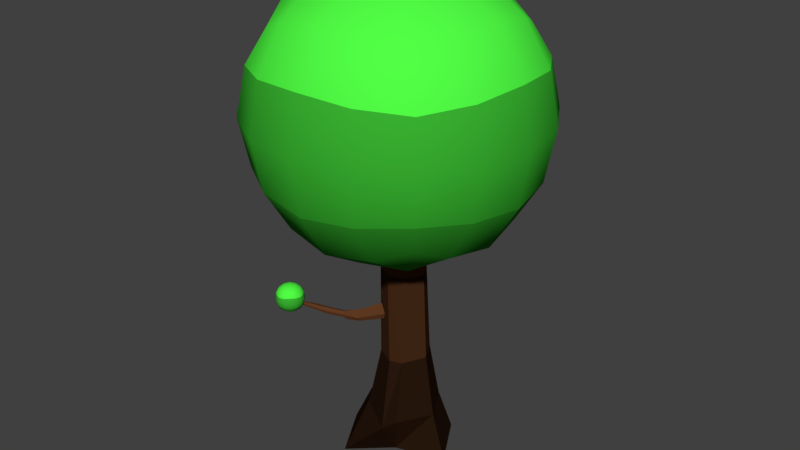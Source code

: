 # Source: tree2.blend  (saved by Blender 2.79.0; exported with 4.5.12 LTS)
import bpy
from mathutils import Matrix  # noqa: F401  (used for matrix-valued properties, if any)

bpy.ops.wm.read_factory_settings(use_empty=True)
scene = bpy.context.scene
scene.name = 'Scene'

# ---- collections
col_collection_1 = bpy.data.collections.new('Collection 1'); scene.collection.children.link(col_collection_1)

# ---- materials (node trees are filled in below, after node groups)
mat_tree_mat = bpy.data.materials.new('tree_mat')
mat_tree_mat.alpha_threshold = 0.0
mat_tree_mat.use_transparent_shadow = False
mat_tree_mat.diffuse_color = (0.1149, 0.04064, 0.01523, 1.0)
mat_tree_mat.roughness = 0.5
mat_tree_mat.specular_intensity = 0.0
mat_tree_mat.line_color = (0.0, 0.0, 0.0, 1.0)
mat_tree2_mat = bpy.data.materials.new('tree2_mat')
mat_tree2_mat.alpha_threshold = 0.0
mat_tree2_mat.use_transparent_shadow = False
mat_tree2_mat.diffuse_color = (0.0578, 0.02176, 0.008896, 1.0)
mat_tree2_mat.roughness = 0.5
mat_tree2_mat.specular_intensity = 0.0
mat_tree2_mat.line_color = (0.0, 0.0, 0.0, 1.0)
mat_tree3_mat = bpy.data.materials.new('tree3_mat')
mat_tree3_mat.alpha_threshold = 0.0
mat_tree3_mat.use_transparent_shadow = False
mat_tree3_mat.diffuse_color = (0.02198, 0.009332, 0.004448, 1.0)
mat_tree3_mat.roughness = 0.5
mat_tree3_mat.specular_intensity = 0.0
mat_tree3_mat.line_color = (0.0, 0.0, 0.0, 1.0)
mat_tree_leafs_mat = bpy.data.materials.new('tree_leafs_mat')
mat_tree_leafs_mat.alpha_threshold = 0.0
mat_tree_leafs_mat.use_transparent_shadow = False
mat_tree_leafs_mat.diffuse_color = (0.08345, 1.0, 0.06034, 1.0)
mat_tree_leafs_mat.roughness = 0.5
mat_tree_leafs_mat.specular_intensity = 0.0
mat_tree_leafs2_mat = bpy.data.materials.new('tree_leafs2_mat')
mat_tree_leafs2_mat.alpha_threshold = 0.0
mat_tree_leafs2_mat.use_transparent_shadow = False
mat_tree_leafs2_mat.diffuse_color = (0.04104, 0.448, 0.03029, 1.0)
mat_tree_leafs2_mat.roughness = 0.5
mat_tree_leafs2_mat.specular_intensity = 0.0
mat_tree_leafs3_mat = bpy.data.materials.new('tree_leafs3_mat')
mat_tree_leafs3_mat.alpha_threshold = 0.0
mat_tree_leafs3_mat.use_transparent_shadow = False
mat_tree_leafs3_mat.diffuse_color = (0.02875, 0.2957, 0.02149, 1.0)
mat_tree_leafs3_mat.roughness = 0.5
mat_tree_leafs3_mat.specular_intensity = 0.0

# ---- material node trees

# ---- world
world_world = bpy.data.worlds.new('World'); scene.world = world_world
world_world.color = (0.05088, 0.05088, 0.05088)
world_world.use_sun_shadow = False
world_world.sun_shadow_jitter_overblur = 0.0
world_world.cycles.sampling_method = 'MANUAL'

# ---- meshes
me_cube = bpy.data.meshes.new('Cube')
me_cube.from_pydata([(0.6552, 1.129, -0.003087), (0.4028, -1.05, 1.042), (-0.495, -0.4367, 1.042), (1.306, 0.001448, -0.003087), (0.2386, -0.4043, 0.04398), (-0.6465, -1.126, -0.003087), (-1.297, 0.001447, -0.003087), (-0.2299, 0.4072, 0.04398), (0.497, 0.4724, 2.474), (0.7684, -2.698e-07, 2.5), (0.497, -0.4724, 2.474), (-0.3173, -4.852e-07, 2.394), (-0.04585, 0.4724, 2.42), (0.08704, -0.4545, 4.493), (-0.3047, -0.2272, 4.454), (0.4602, 0.2584, 6.17), (0.6092, -3.521e-07, 6.162), (0.4602, -0.2584, 6.17), (0.1622, -0.2584, 6.186), (0.01324, -4.82e-07, 6.194), (0.1622, 0.2584, 6.186), (0.3037, 0.07017, 7.942), (-1.755, -1.195, 3.845), (-1.689, -1.285, 3.828), (-1.658, -1.361, 3.424), (-1.658, -1.361, 3.796), (-1.921, -1.624, 3.424), (-1.921, -1.624, 3.796), (-1.921, -1.099, 3.424), (-1.921, -1.099, 3.796), (-2.184, -1.361, 3.424), (-2.184, -1.361, 3.796), (-0.7411, 2.038, 5.957), (-0.7411, 2.038, 4.919), (0.2073, 1.615, 5.957), (0.2073, 1.615, 4.919), (-1.163, 1.089, 5.957), (-1.163, 1.089, 4.919), (-0.215, 0.6668, 5.957), (-0.215, 0.6668, 4.919), (-0.04555, 0.8226, 6.049), (0.1209, 1.086, 6.094), (0.2049, 1.385, 6.049), (0.2049, 1.385, 4.828), (0.1209, 1.086, 4.783), (-0.04555, 0.8226, 4.828), (0.328, 1.662, 5.13), (0.3876, 1.684, 5.438), (0.328, 1.662, 5.746), (0.05157, 1.785, 6.049), (-0.2114, 1.951, 6.094), (-0.511, 2.035, 6.049), (-0.511, 2.035, 4.828), (-0.2114, 1.951, 4.783), (0.05157, 1.785, 4.828), (-0.7875, 2.158, 5.13), (-0.8104, 2.218, 5.438), (-0.7875, 2.158, 5.746), (-0.3204, 0.7466, 4.718), (-0.2845, 0.7808, 4.63), (-0.3247, 0.8946, 4.735), (-0.2976, 0.8672, 4.783), (-0.224, 0.7198, 4.736), (-0.3208, 0.7851, 4.681), (-0.2804, 0.8205, 4.678), (-0.2396, 0.8175, 4.713), (-0.2392, 0.779, 4.751), (-0.2797, 0.7436, 4.753), (-0.4623, 0.8978, 4.859), (-0.4639, 0.9395, 4.822), (-0.4206, 0.9748, 4.817), (-0.374, 0.9266, 4.888), (-0.4173, 0.8914, 4.892), (-0.4915, 1.097, 4.975), (-0.4691, 1.074, 5.009), (-0.6367, 1.145, 5.089), (-0.6365, 1.167, 5.067), (-0.6139, 1.187, 5.066), (-0.5915, 1.187, 5.087), (-0.5917, 1.165, 5.109), (-0.6143, 1.145, 5.11), (-0.7058, 1.27, 5.205), (-0.1281, 0.5855, 4.701), (-0.1203, 0.5745, 4.514), (-0.1907, 0.6171, 4.539), (-0.1336, 0.6638, 4.666), (-0.09974, 0.6797, 4.603), (-0.2246, 0.6013, 4.602), (0.151, 0.1894, 4.68), (0.1624, 0.1734, 4.408), (0.05993, 0.2355, 4.443), (0.143, 0.3034, 4.629), (0.1923, 0.3264, 4.537), (0.01065, 0.2124, 4.536), (-0.886, -0.7874, 3.297), (-0.8703, -0.723, 3.167), (-1.087, -0.7752, 3.225), (-1.08, -0.7449, 3.307), (-0.8558, -0.6556, 3.351), (-0.9112, -0.7791, 3.225), (-0.9518, -0.7165, 3.205), (-0.9672, -0.6622, 3.257), (-0.942, -0.6706, 3.33), (-0.9014, -0.7332, 3.35), (-1.181, -0.9826, 3.361), (-1.21, -0.9756, 3.287), (-1.249, -0.9088, 3.265), (-1.229, -0.8559, 3.392), (-1.19, -0.9227, 3.414), (-1.512, -1.009, 3.38), (-1.502, -0.9832, 3.441), (-1.658, -1.22, 3.474), (-1.672, -1.215, 3.432), (-1.696, -1.179, 3.421), (-1.707, -1.15, 3.452), (-1.693, -1.155, 3.493), (-1.669, -1.19, 3.504), (-1.898, -1.313, 3.533), (-0.6538, -0.5338, 3.405), (-0.5194, -0.5059, 3.174), (-0.5953, -0.6028, 3.168), (-0.7322, -0.5276, 3.31), (-0.7093, -0.4711, 3.224), (-0.6182, -0.6593, 3.254), (-0.1115, -0.1879, 3.668), (0.08398, -0.1474, 3.332), (-0.02635, -0.2883, 3.323), (-0.2256, -0.1789, 3.53), (-0.1922, -0.09668, 3.405), (-0.05976, -0.3705, 3.449), (-0.9106, 1.882, 6.049), (-1.077, 1.619, 6.094), (-1.161, 1.319, 6.049), (-1.161, 1.319, 4.828), (-1.077, 1.619, 4.783), (-0.9106, 1.882, 4.828), (-1.284, 1.043, 5.13), (-1.344, 1.02, 5.438), (-1.284, 1.043, 5.746), (-1.008, 0.9197, 6.049), (-0.7447, 0.7532, 6.094), (-0.4451, 0.6692, 6.049), (-0.1686, 0.5461, 5.746), (-0.1458, 0.4865, 5.438), (-0.1686, 0.5461, 5.13), (-0.4451, 0.6692, 4.828), (-0.7447, 0.7532, 4.783), (-1.008, 0.9197, 4.828), (-0.0388, 1.521, 6.217), (-0.3094, 0.9129, 6.217), (-0.9173, 1.184, 6.217), (-0.6467, 1.791, 6.217), (-0.3327, 1.679, 6.273), (-0.1515, 1.207, 6.273), (-0.6235, 1.026, 6.273), (-0.8046, 1.498, 6.273), (-0.4781, 1.352, 6.334), (-0.3094, 0.9129, 4.66), (-0.0388, 1.521, 4.66), (-0.6467, 1.791, 4.66), (-0.9173, 1.184, 4.66), (-0.6235, 1.026, 4.603), (-0.1515, 1.207, 4.603), (-0.3327, 1.679, 4.603), (-0.8046, 1.498, 4.603), (-0.4781, 1.352, 4.543), (0.09796, 0.7315, 5.105), (0.09796, 0.7315, 5.771), (0.3686, 1.339, 5.771), (0.3686, 1.339, 5.105), (0.285, 1.012, 5.081), (0.1396, 0.6859, 5.438), (0.285, 1.012, 5.796), (0.4304, 1.339, 5.438), (0.34, 0.988, 5.438), (0.1426, 1.928, 5.105), (0.1426, 1.928, 5.771), (-0.4653, 2.199, 5.771), (-0.4653, 2.199, 5.105), (-0.1383, 2.115, 5.081), (0.1883, 1.97, 5.438), (-0.1383, 2.115, 5.796), (-0.4649, 2.261, 5.438), (-0.1138, 2.17, 5.438), (-1.054, 1.973, 5.105), (-1.054, 1.973, 5.771), (-1.325, 1.365, 5.771), (-1.325, 1.365, 5.105), (-1.241, 1.692, 5.081), (-1.096, 2.019, 5.438), (-1.241, 1.692, 5.796), (-1.387, 1.365, 5.438), (-1.296, 1.716, 5.438), (-1.099, 0.7762, 5.105), (-1.099, 0.7762, 5.771), (-0.4908, 0.5055, 5.771), (-0.4908, 0.5055, 5.105), (-0.8178, 0.5891, 5.081), (-1.144, 0.7345, 5.438), (-0.8178, 0.5891, 5.796), (-0.4912, 0.4437, 5.438), (-0.8423, 0.5342, 5.438), (-2.927, -0.1151, 8.026), (-2.722, -1.338, 8.026), (-2.722, -0.1151, 9.248), (-2.722, 1.107, 8.026), (-2.722, -0.1151, 6.804), (-2.528, -1.253, 6.888), (-2.528, -1.253, 9.164), (-2.528, 1.023, 9.164), (-2.528, 1.023, 6.888), (0.1347, 2.947, 8.026), (-1.088, 2.741, 8.026), (0.1347, 2.741, 9.248), (1.357, 2.741, 8.026), (0.1347, 2.741, 6.804), (-1.003, 2.548, 6.888), (-1.003, 2.548, 9.164), (1.272, 2.548, 9.164), (1.272, 2.548, 6.888), (3.197, -0.1151, 8.026), (2.991, 1.107, 8.026), (2.991, -0.1151, 9.248), (2.991, -1.338, 8.026), (2.991, -0.1151, 6.804), (2.797, 1.023, 6.888), (2.797, 1.023, 9.164), (2.797, -1.253, 9.164), (2.797, -1.253, 6.888), (0.1347, -3.177, 8.026), (1.357, -2.972, 8.026), (0.1347, -2.972, 9.248), (-1.088, -2.972, 8.026), (0.1347, -2.972, 6.804), (1.272, -2.778, 6.888), (1.272, -2.778, 9.164), (-1.003, -2.778, 9.164), (-1.003, -2.778, 6.888), (0.1347, -0.1151, 4.964), (0.1347, 1.107, 5.17), (1.357, -0.1151, 5.17), (0.1347, -1.338, 5.17), (-1.088, -0.1151, 5.17), (-1.003, 1.023, 5.363), (1.272, 1.023, 5.363), (1.272, -1.253, 5.363), (-1.003, -1.253, 5.363), (0.1347, -0.1151, 11.09), (0.1347, 1.107, 10.88), (-1.088, -0.1151, 10.88), (0.1347, -1.338, 10.88), (1.357, -0.1151, 10.88), (1.272, 1.023, 10.69), (-1.003, 1.023, 10.69), (-1.003, -1.253, 10.69), (1.272, -1.253, 10.69), (-1.953, 0.9379, 5.938), (-2.107, -0.1151, 5.784), (-1.953, -1.168, 5.938), (-1.953, -2.203, 6.973), (-2.107, -2.357, 8.026), (-1.953, -2.203, 9.079), (-1.953, -1.168, 10.11), (-2.107, -0.1151, 10.27), (-1.953, 0.9379, 10.11), (-1.953, 1.973, 9.079), (-2.107, 2.127, 8.026), (-1.953, 1.973, 6.973), (1.188, 1.973, 5.938), (0.1347, 2.127, 5.784), (-0.9183, 1.973, 5.938), (-0.9183, 1.973, 10.11), (0.1347, 2.127, 10.27), (1.188, 1.973, 10.11), (2.223, 1.973, 9.079), (2.377, 2.127, 8.026), (2.223, 1.973, 6.973), (2.223, -1.168, 5.938), (2.377, -0.1151, 5.784), (2.223, 0.9379, 5.938), (2.223, 0.9379, 10.11), (2.377, -0.1151, 10.27), (2.223, -1.168, 10.11), (2.223, -2.203, 9.079), (2.377, -2.357, 8.026), (2.223, -2.203, 6.973), (-0.9183, -2.203, 5.938), (0.1347, -2.357, 5.784), (1.188, -2.203, 5.938), (1.188, -2.203, 10.11), (0.1347, -2.357, 10.27), (-0.9183, -2.203, 10.11), (-1.64, -1.89, 6.251), (-1.64, -1.89, 9.801), (-1.64, 1.66, 6.251), (-1.64, 1.66, 9.801), (1.91, -1.89, 6.251), (1.91, -1.89, 9.801), (1.91, 1.66, 6.251), (1.91, 1.66, 9.801), (-1.695, -1.588, 3.61), (-1.619, -1.482, 3.61), (-1.71, -1.573, 3.738), (-1.8, -1.664, 3.61), (-1.71, -1.573, 3.482), (-1.64, -1.474, 3.491), (-1.64, -1.474, 3.729), (-1.808, -1.643, 3.729), (-1.808, -1.643, 3.491), (-2.148, -1.588, 3.61), (-2.042, -1.664, 3.61), (-2.133, -1.573, 3.738), (-2.223, -1.482, 3.61), (-2.133, -1.573, 3.482), (-2.034, -1.643, 3.491), (-2.034, -1.643, 3.729), (-2.203, -1.474, 3.729), (-2.203, -1.474, 3.491), (-2.148, -1.135, 3.61), (-2.223, -1.241, 3.61), (-2.133, -1.15, 3.738), (-2.042, -1.059, 3.61), (-2.133, -1.15, 3.482), (-2.203, -1.249, 3.491), (-2.203, -1.249, 3.729), (-2.034, -1.08, 3.729), (-2.034, -1.08, 3.491), (-1.695, -1.135, 3.61), (-1.8, -1.059, 3.61), (-1.71, -1.15, 3.738), (-1.619, -1.241, 3.61), (-1.71, -1.15, 3.482), (-1.808, -1.08, 3.491), (-1.808, -1.08, 3.729), (-1.64, -1.249, 3.729), (-1.64, -1.249, 3.491), (-1.921, -1.361, 3.289), (-2.012, -1.452, 3.311), (-2.012, -1.271, 3.311), (-1.831, -1.271, 3.311), (-1.831, -1.452, 3.311), (-1.921, -1.53, 3.331), (-2.09, -1.361, 3.331), (-1.921, -1.193, 3.331), (-1.753, -1.361, 3.331), (-1.921, -1.361, 3.93), (-2.012, -1.452, 3.909), (-1.831, -1.452, 3.909), (-1.831, -1.271, 3.909), (-2.012, -1.271, 3.909), (-2.09, -1.361, 3.889), (-1.921, -1.53, 3.889), (-1.753, -1.361, 3.889), (-1.921, -1.193, 3.889), (-1.845, -1.594, 3.391), (-1.755, -1.528, 3.375), (-1.689, -1.438, 3.391), (-1.612, -1.361, 3.499), (-1.589, -1.361, 3.61), (-1.612, -1.361, 3.72), (-1.689, -1.438, 3.828), (-1.755, -1.528, 3.845), (-1.845, -1.594, 3.828), (-1.921, -1.671, 3.72), (-1.921, -1.694, 3.61), (-1.921, -1.671, 3.499), (-2.154, -1.438, 3.391), (-2.087, -1.528, 3.375), (-1.998, -1.594, 3.391), (-1.998, -1.594, 3.828), (-2.087, -1.528, 3.845), (-2.154, -1.438, 3.828), (-2.23, -1.361, 3.72), (-2.253, -1.361, 3.61), (-2.23, -1.361, 3.499), (-1.998, -1.129, 3.391), (-2.087, -1.195, 3.375), (-2.154, -1.285, 3.391), (-2.154, -1.285, 3.828), (-2.087, -1.195, 3.845), (-1.998, -1.129, 3.828), (-1.921, -1.052, 3.72), (-1.921, -1.029, 3.61), (-1.921, -1.052, 3.499), (-1.689, -1.285, 3.391), (-1.755, -1.195, 3.375), (-1.845, -1.129, 3.391), (-1.845, -1.129, 3.828), (0.1937, -0.5405, 2.444), (-0.2732, -0.2709, 2.398), (0.5094, -0.703, 1.038), (0.9432, 0.0561, 1.028), (-0.7957, 0.05609, 1.054), (-0.3418, 0.8171, 1.174), (0.5087, 0.8151, 1.034), (0.6814, -3.148e-07, 4.503), (0.4768, -0.3551, 4.5), (0.4765, 0.3532, 4.532), (0.07178, 0.3514, 4.549), (-0.1347, -4.834e-07, 4.492)], [], [(20, 398, 399, 19), (1, 4, 390), (3, 0, 394, 391), (2, 392, 6), (13, 17, 18), (2, 5, 1), (1, 5, 4), (13, 14, 389, 388), (12, 393, 392, 11), (11, 14, 399), (13, 18, 14), (4, 3, 391, 390), (11, 389, 14), (1, 10, 388), (17, 396, 395, 16), (5, 2, 6), (13, 396, 17), (14, 18, 19), (19, 21, 20), (20, 21, 15), (18, 17, 21), (12, 8, 394, 393), (17, 16, 21), (16, 395, 397, 15), (16, 15, 21), (21, 19, 18), (20, 15, 397, 398), (330, 334, 359, 358), (329, 22, 23, 334), (334, 23, 25, 359), (327, 330, 335, 331), (331, 335, 384, 385), (330, 358, 357, 335), (335, 357, 24, 384), (336, 340, 341, 337), (337, 341, 368, 367), (340, 355, 354, 341), (341, 354, 26, 368), (336, 337, 342, 338), (338, 342, 377, 376), (337, 367, 366, 342), (342, 366, 30, 377), (336, 338, 343, 339), (339, 343, 386, 385), (338, 376, 375, 343), (343, 375, 28, 386), (336, 339, 344, 340), (340, 344, 356, 355), (339, 385, 384, 344), (344, 384, 24, 356), (345, 349, 350, 346), (346, 350, 371, 370), (349, 379, 378, 350), (350, 378, 31, 371), (345, 346, 351, 347), (347, 351, 362, 361), (346, 370, 369, 351), (351, 369, 27, 362), (345, 347, 352, 348), (348, 352, 23, 22), (347, 361, 360, 352), (352, 360, 25, 23), (345, 348, 353, 349), (349, 353, 380, 379), (348, 22, 387, 353), (353, 387, 29, 380), (148, 42, 34, 49), (153, 41, 42, 148), (152, 148, 49, 50), (156, 153, 148, 152), (149, 141, 38, 40), (154, 140, 141, 149), (80, 72, 71, 79), (60, 64, 70), (62, 58, 87, 82), (63, 58, 68, 69), (62, 66, 67), (64, 59, 63), (61, 71, 66), (73, 77, 78), (61, 65, 60), (60, 65, 64), (73, 74, 61, 60), (59, 64, 65), (72, 67, 66, 71), (59, 65, 86, 83), (71, 74, 79), (73, 78, 74), (64, 63, 69, 70), (71, 61, 74), (60, 70, 73), (77, 70, 69, 76), (65, 61, 66), (73, 70, 77), (74, 78, 79), (79, 81, 80), (80, 81, 75), (78, 77, 81), (72, 68, 58, 67), (77, 76, 81), (76, 69, 68, 75), (76, 75, 81), (81, 79, 78), (80, 75, 68, 72), (62, 67, 58), (82, 87, 93, 88), (84, 83, 89, 90), (66, 62, 82, 85), (63, 59, 83, 84), (65, 66, 85, 86), (58, 63, 84, 87), (88, 93, 90, 89), (89, 92, 91, 88), (85, 82, 88, 91), (86, 85, 91, 92), (87, 84, 90, 93), (83, 86, 92, 89), (116, 108, 107, 115), (96, 100, 106), (98, 94, 123, 118), (99, 94, 104, 105), (98, 102, 103), (100, 95, 99), (97, 107, 102), (109, 113, 114), (97, 101, 96), (96, 101, 100), (109, 110, 97, 96), (95, 100, 101), (108, 103, 102, 107), (95, 101, 122, 119), (107, 110, 115), (109, 114, 110), (100, 99, 105, 106), (107, 97, 110), (96, 106, 109), (113, 106, 105, 112), (101, 97, 102), (109, 106, 113), (110, 114, 115), (115, 117, 116), (116, 117, 111), (114, 113, 117), (108, 104, 94, 103), (113, 112, 117), (112, 105, 104, 111), (112, 111, 117), (117, 115, 114), (116, 111, 104, 108), (98, 103, 94), (118, 123, 129, 124), (120, 119, 125, 126), (102, 98, 118, 121), (99, 95, 119, 120), (101, 102, 121, 122), (94, 99, 120, 123), (124, 129, 126, 125), (125, 128, 127, 124), (121, 118, 124, 127), (122, 121, 127, 128), (123, 120, 126, 129), (119, 122, 128, 125), (153, 149, 40, 41), (156, 154, 149, 153), (150, 132, 36, 139), (155, 131, 132, 150), (154, 150, 139, 140), (156, 155, 150, 154), (151, 51, 32, 130), (152, 50, 51, 151), (155, 151, 130, 131), (156, 152, 151, 155), (157, 45, 39, 145), (162, 44, 45, 157), (161, 157, 145, 146), (165, 162, 157, 161), (158, 54, 35, 43), (163, 53, 54, 158), (162, 158, 43, 44), (165, 163, 158, 162), (159, 135, 33, 52), (164, 134, 135, 159), (163, 159, 52, 53), (165, 164, 159, 163), (160, 147, 37, 133), (161, 146, 147, 160), (164, 160, 133, 134), (165, 161, 160, 164), (166, 144, 39, 45), (171, 143, 144, 166), (170, 166, 45, 44), (174, 171, 166, 170), (167, 40, 38, 142), (172, 41, 40, 167), (171, 167, 142, 143), (174, 172, 167, 171), (168, 48, 34, 42), (173, 47, 48, 168), (172, 168, 42, 41), (174, 173, 168, 172), (169, 43, 35, 46), (170, 44, 43, 169), (173, 169, 46, 47), (174, 170, 169, 173), (175, 46, 35, 54), (180, 47, 46, 175), (179, 175, 54, 53), (183, 180, 175, 179), (176, 49, 34, 48), (181, 50, 49, 176), (180, 176, 48, 47), (183, 181, 176, 180), (177, 57, 32, 51), (182, 56, 57, 177), (181, 177, 51, 50), (183, 182, 177, 181), (178, 52, 33, 55), (179, 53, 52, 178), (182, 178, 55, 56), (183, 179, 178, 182), (184, 55, 33, 135), (189, 56, 55, 184), (188, 184, 135, 134), (192, 189, 184, 188), (185, 130, 32, 57), (190, 131, 130, 185), (189, 185, 57, 56), (192, 190, 185, 189), (186, 138, 36, 132), (191, 137, 138, 186), (190, 186, 132, 131), (192, 191, 186, 190), (187, 133, 37, 136), (188, 134, 133, 187), (191, 187, 136, 137), (192, 188, 187, 191), (193, 136, 37, 147), (198, 137, 136, 193), (197, 193, 147, 146), (201, 198, 193, 197), (194, 139, 36, 138), (199, 140, 139, 194), (198, 194, 138, 137), (201, 199, 194, 198), (195, 142, 38, 141), (200, 143, 142, 195), (199, 195, 141, 140), (201, 200, 195, 199), (196, 145, 39, 144), (197, 146, 145, 196), (200, 196, 144, 143), (201, 197, 196, 200), (202, 206, 207, 203), (203, 207, 259, 260), (206, 257, 258, 207), (207, 258, 292, 259), (202, 203, 208, 204), (204, 208, 262, 263), (203, 260, 261, 208), (208, 261, 293, 262), (202, 204, 209, 205), (205, 209, 265, 266), (204, 263, 264, 209), (209, 264, 295, 265), (202, 205, 210, 206), (206, 210, 256, 257), (205, 266, 267, 210), (210, 267, 294, 256), (211, 215, 216, 212), (212, 216, 267, 266), (215, 269, 270, 216), (216, 270, 294, 267), (211, 212, 217, 213), (213, 217, 271, 272), (212, 266, 265, 217), (217, 265, 295, 271), (211, 213, 218, 214), (214, 218, 274, 275), (213, 272, 273, 218), (218, 273, 299, 274), (211, 214, 219, 215), (215, 219, 268, 269), (214, 275, 276, 219), (219, 276, 298, 268), (220, 224, 225, 221), (221, 225, 276, 275), (224, 278, 279, 225), (225, 279, 298, 276), (220, 221, 226, 222), (222, 226, 280, 281), (221, 275, 274, 226), (226, 274, 299, 280), (220, 222, 227, 223), (223, 227, 283, 284), (222, 281, 282, 227), (227, 282, 297, 283), (220, 223, 228, 224), (224, 228, 277, 278), (223, 284, 285, 228), (228, 285, 296, 277), (229, 233, 234, 230), (230, 234, 285, 284), (233, 287, 288, 234), (234, 288, 296, 285), (229, 230, 235, 231), (231, 235, 289, 290), (230, 284, 283, 235), (235, 283, 297, 289), (229, 231, 236, 232), (232, 236, 261, 260), (231, 290, 291, 236), (236, 291, 293, 261), (229, 232, 237, 233), (233, 237, 286, 287), (232, 260, 259, 237), (237, 259, 292, 286), (238, 242, 243, 239), (239, 243, 270, 269), (242, 257, 256, 243), (243, 256, 294, 270), (238, 239, 244, 240), (240, 244, 279, 278), (239, 269, 268, 244), (244, 268, 298, 279), (238, 240, 245, 241), (241, 245, 288, 287), (240, 278, 277, 245), (245, 277, 296, 288), (238, 241, 246, 242), (242, 246, 258, 257), (241, 287, 286, 246), (246, 286, 292, 258), (247, 251, 252, 248), (248, 252, 273, 272), (251, 281, 280, 252), (252, 280, 299, 273), (247, 248, 253, 249), (249, 253, 264, 263), (248, 272, 271, 253), (253, 271, 295, 264), (247, 249, 254, 250), (250, 254, 291, 290), (249, 263, 262, 254), (254, 262, 293, 291), (247, 250, 255, 251), (251, 255, 282, 281), (250, 290, 289, 255), (255, 289, 297, 282), (300, 304, 305, 301), (301, 305, 357, 358), (304, 355, 356, 305), (305, 356, 24, 357), (300, 301, 306, 302), (302, 306, 360, 361), (301, 358, 359, 306), (306, 359, 25, 360), (300, 302, 307, 303), (303, 307, 363, 364), (302, 361, 362, 307), (307, 362, 27, 363), (300, 303, 308, 304), (304, 308, 354, 355), (303, 364, 365, 308), (308, 365, 26, 354), (309, 313, 314, 310), (310, 314, 365, 364), (313, 367, 368, 314), (314, 368, 26, 365), (309, 310, 315, 311), (311, 315, 369, 370), (310, 364, 363, 315), (315, 363, 27, 369), (309, 311, 316, 312), (312, 316, 372, 373), (311, 370, 371, 316), (316, 371, 31, 372), (309, 312, 317, 313), (313, 317, 366, 367), (312, 373, 374, 317), (317, 374, 30, 366), (318, 322, 323, 319), (319, 323, 374, 373), (322, 376, 377, 323), (323, 377, 30, 374), (318, 319, 324, 320), (320, 324, 378, 379), (319, 373, 372, 324), (324, 372, 31, 378), (318, 320, 325, 321), (321, 325, 381, 382), (320, 379, 380, 325), (325, 380, 29, 381), (318, 321, 326, 322), (322, 326, 375, 376), (321, 382, 383, 326), (326, 383, 28, 375), (327, 331, 332, 328), (328, 332, 383, 382), (331, 385, 386, 332), (332, 386, 28, 383), (327, 328, 333, 329), (329, 333, 387, 22), (328, 382, 381, 333), (333, 381, 29, 387), (327, 329, 334, 330), (388, 389, 2, 1), (389, 11, 2), (388, 10, 13), (390, 10, 1), (390, 391, 9, 10), (392, 2, 11), (391, 394, 8, 9), (392, 393, 7, 6), (393, 394, 0, 7), (396, 13, 10), (395, 396, 10, 9), (399, 398, 12, 11), (398, 397, 8, 12), (397, 395, 9, 8), (399, 14, 19)])
me_cube.polygons.foreach_set('use_smooth', [0, 0, 0, 0, 0, 0, 0, 0, 0, 0, 0, 0, 0, 0, 0, 0, 0, 0, 0, 0, 0, 0, 0, 0, 0, 0, 0, 1, 1, 1, 1, 1, 1, 1, 1, 1, 1, 1, 1, 1, 1, 1, 1, 1, 1, 1, 1, 1, 1, 1, 1, 1, 1, 1, 1, 1, 1, 1, 1, 1, 1, 1, 1, 1, 1, 1, 1, 1, 1, 1, 1, 1, 0, 0, 0, 0, 0, 0, 0, 0, 0, 0, 0, 0, 0, 0, 0, 0, 0, 0, 0, 0, 0, 0, 0, 0, 0, 0, 0, 0, 0, 0, 0, 0, 0, 0, 0, 0, 0, 0, 0, 0, 0, 0, 0, 0, 0, 0, 0, 0, 0, 0, 0, 0, 0, 0, 0, 0, 0, 0, 0, 0, 0, 0, 0, 0, 0, 0, 0, 0, 0, 0, 0, 0, 0, 0, 0, 0, 0, 0, 0, 0, 0, 0, 0, 0, 0, 0, 0, 0, 0, 0, 1, 1, 1, 1, 1, 1, 1, 1, 1, 1, 1, 1, 1, 1, 1, 1, 1, 1, 1, 1, 1, 1, 1, 1, 1, 1, 1, 1, 1, 1, 1, 1, 1, 1, 1, 1, 1, 1, 1, 1, 1, 1, 1, 1, 1, 1, 1, 1, 1, 1, 1, 1, 1, 1, 1, 1, 1, 1, 1, 1, 1, 1, 1, 1, 1, 1, 1, 1, 1, 1, 1, 1, 1, 1, 1, 1, 1, 1, 1, 1, 1, 1, 1, 1, 1, 1, 1, 1, 1, 1, 1, 1, 1, 1, 1, 1, 1, 1, 1, 1, 1, 1, 1, 1, 1, 1, 1, 1, 1, 1, 1, 1, 1, 1, 1, 1, 1, 1, 1, 1, 1, 1, 1, 1, 1, 1, 1, 1, 1, 1, 1, 1, 1, 1, 1, 1, 1, 1, 1, 1, 1, 1, 1, 1, 1, 1, 1, 1, 1, 1, 1, 1, 1, 1, 1, 1, 1, 1, 1, 1, 1, 1, 1, 1, 1, 1, 1, 1, 1, 1, 1, 1, 1, 1, 1, 1, 1, 1, 1, 1, 1, 1, 1, 1, 1, 1, 1, 1, 1, 1, 1, 1, 1, 1, 1, 1, 1, 1, 1, 1, 1, 1, 1, 1, 1, 1, 1, 1, 1, 1, 1, 1, 1, 1, 1, 1, 1, 1, 1, 1, 1, 1, 1, 1, 1, 1, 1, 1, 1, 1, 1, 1, 1, 1, 1, 1, 1, 1, 1, 1, 1, 1, 1, 0, 0, 0, 0, 0, 0, 0, 0, 0, 0, 0, 0, 0, 0, 0])
me_cube.polygons.foreach_set('material_index', [0, 2, 2, 2, 0, 2, 2, 1, 2, 1, 0, 2, 1, 2, 0, 2, 0, 0, 0, 0, 0, 2, 0, 0, 0, 0, 0, 4, 3, 3, 4, 5, 4, 5, 5, 5, 5, 5, 5, 5, 5, 5, 5, 5, 5, 5, 5, 5, 5, 5, 3, 3, 3, 3, 3, 3, 3, 3, 3, 3, 3, 3, 3, 3, 3, 3, 3, 3, 3, 3, 3, 3, 0, 0, 0, 0, 0, 0, 0, 0, 0, 0, 0, 0, 0, 0, 0, 0, 0, 0, 0, 0, 0, 0, 0, 0, 0, 0, 0, 0, 0, 0, 0, 0, 0, 0, 0, 0, 0, 0, 0, 0, 0, 0, 0, 0, 0, 0, 0, 0, 0, 0, 0, 0, 0, 0, 0, 0, 0, 0, 0, 0, 0, 0, 0, 0, 0, 0, 0, 0, 0, 0, 0, 0, 0, 0, 0, 0, 0, 0, 0, 0, 0, 0, 0, 0, 0, 0, 0, 0, 0, 0, 3, 3, 3, 3, 3, 3, 3, 3, 3, 3, 5, 5, 5, 5, 5, 5, 5, 5, 5, 5, 5, 5, 5, 5, 5, 5, 5, 4, 5, 4, 3, 3, 4, 4, 3, 4, 3, 4, 5, 5, 4, 4, 5, 4, 5, 4, 3, 3, 4, 4, 3, 4, 3, 4, 5, 5, 4, 4, 5, 4, 5, 4, 3, 3, 4, 4, 3, 4, 3, 4, 5, 5, 4, 4, 5, 4, 5, 4, 3, 3, 4, 4, 3, 4, 3, 4, 5, 5, 4, 4, 4, 4, 5, 5, 4, 3, 4, 3, 4, 4, 3, 3, 4, 5, 4, 5, 4, 4, 5, 5, 4, 3, 4, 3, 4, 4, 3, 3, 4, 5, 4, 5, 4, 4, 5, 5, 4, 3, 4, 3, 4, 4, 3, 3, 4, 5, 4, 5, 4, 4, 5, 5, 4, 3, 4, 3, 4, 4, 3, 3, 4, 5, 4, 5, 5, 5, 5, 5, 5, 5, 5, 5, 5, 5, 5, 5, 5, 5, 5, 5, 3, 3, 3, 3, 3, 3, 3, 3, 3, 3, 3, 3, 3, 3, 3, 3, 4, 4, 5, 5, 4, 3, 4, 3, 4, 4, 3, 3, 4, 5, 4, 5, 4, 4, 5, 5, 4, 3, 4, 3, 4, 4, 3, 3, 4, 5, 4, 5, 4, 4, 5, 5, 4, 3, 4, 3, 4, 4, 3, 3, 4, 5, 4, 5, 4, 4, 5, 5, 4, 3, 4, 3, 4, 2, 2, 1, 2, 2, 2, 2, 2, 2, 1, 1, 1, 1, 1, 0])
me_cube.materials.append(mat_tree_mat)
me_cube.materials.append(mat_tree2_mat)
me_cube.materials.append(mat_tree3_mat)
me_cube.materials.append(mat_tree_leafs_mat)
me_cube.materials.append(mat_tree_leafs2_mat)
me_cube.materials.append(mat_tree_leafs3_mat)
me_cube.use_remesh_preserve_volume = False
me_cube.use_remesh_preserve_attributes = False
me_cube.use_mirror_vertex_groups = False
me_cube.update()

# ---- objects
ob_mesh = bpy.data.objects.new('mesh', me_cube)

# ---- transforms, parenting, visibility, modifiers, constraints
ob_mesh.location = (0.0, 0.0, 0.0)
ob_mesh.lock_rotations_4d = False
ob_mesh.empty_display_type = 'ARROWS'
ob_mesh.lineart.crease_threshold = 0.0

# ---- collection membership
col_collection_1.objects.link(ob_mesh)

# ---- scene / render settings (as saved in the file)
scene.frame_start = 1; scene.frame_end = 250; scene.frame_set(1)
scene.render.engine = 'BLENDER_EEVEE_NEXT'
scene.render.resolution_percentage = 50
scene.render.dither_intensity = 0.0
scene.cycles.use_denoising = False
scene.cycles.samples = 128
scene.cycles.sampling_pattern = 'TABULATED_SOBOL'
scene.cycles.use_adaptive_sampling = False
scene.cycles.use_light_tree = False
scene.cycles.blur_glossy = 0.0
scene.cycles.sample_clamp_indirect = 0.0
scene.view_settings.view_transform = 'Standard'
bpy.context.view_layer.update()

# ---- added for rendering (the .blend has no active camera and no usable light): camera, sun
cam_auto = bpy.data.cameras.new('AutoCamera')
cam_auto.lens = 50.0
cam_auto.sensor_width = 36.0
cam_auto.clip_end = 1000.0
ob_auto_camera = bpy.data.objects.new('AutoCamera', cam_auto)
scene.collection.objects.link(ob_auto_camera)
ob_auto_camera.location = (13.1548, -15.7392, 15.9586)
ob_auto_camera.rotation_euler = (1.09748, -7.21219e-08, 0.694738)
scene.camera = ob_auto_camera
light_auto_sun = bpy.data.lights.new('AutoSun', 'SUN')
light_auto_sun.energy = 3.0
light_auto_sun.angle = 0.0523599
ob_auto_sun = bpy.data.objects.new('AutoSun', light_auto_sun)
scene.collection.objects.link(ob_auto_sun)
ob_auto_sun.rotation_euler = (0.872665, 0.174533, 0.523599)
bpy.context.view_layer.update()
